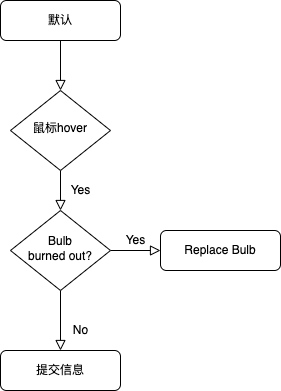

The diagram above was exported from draw.io. Its source (the exported page's mxGraphModel, read from the mxfile embedded in the PNG):
<mxGraphModel dx="850" dy="472" grid="1" gridSize="10" guides="1" tooltips="1" connect="1" arrows="1" fold="1" page="1" pageScale="1" pageWidth="827" pageHeight="1169" math="0" shadow="0">
  <root>
    <mxCell id="WIyWlLk6GJQsqaUBKTNV-0" />
    <mxCell id="WIyWlLk6GJQsqaUBKTNV-1" parent="WIyWlLk6GJQsqaUBKTNV-0" />
    <mxCell id="WIyWlLk6GJQsqaUBKTNV-2" value="" style="rounded=0;html=1;jettySize=auto;orthogonalLoop=1;fontSize=11;endArrow=block;endFill=0;endSize=8;strokeWidth=1;shadow=0;labelBackgroundColor=none;edgeStyle=orthogonalEdgeStyle;" parent="WIyWlLk6GJQsqaUBKTNV-1" source="WIyWlLk6GJQsqaUBKTNV-3" target="WIyWlLk6GJQsqaUBKTNV-6" edge="1">
      <mxGeometry relative="1" as="geometry" />
    </mxCell>
    <mxCell id="WIyWlLk6GJQsqaUBKTNV-3" value="默认" style="rounded=1;whiteSpace=wrap;html=1;fontSize=12;glass=0;strokeWidth=1;shadow=0;" parent="WIyWlLk6GJQsqaUBKTNV-1" vertex="1">
      <mxGeometry x="160" y="80" width="120" height="40" as="geometry" />
    </mxCell>
    <mxCell id="WIyWlLk6GJQsqaUBKTNV-4" value="Yes" style="rounded=0;html=1;jettySize=auto;orthogonalLoop=1;fontSize=11;endArrow=block;endFill=0;endSize=8;strokeWidth=1;shadow=0;labelBackgroundColor=none;edgeStyle=orthogonalEdgeStyle;" parent="WIyWlLk6GJQsqaUBKTNV-1" source="WIyWlLk6GJQsqaUBKTNV-6" target="WIyWlLk6GJQsqaUBKTNV-10" edge="1">
      <mxGeometry y="20" relative="1" as="geometry">
        <mxPoint as="offset" />
      </mxGeometry>
    </mxCell>
    <mxCell id="WIyWlLk6GJQsqaUBKTNV-6" value="鼠标hover" style="rhombus;whiteSpace=wrap;html=1;shadow=0;fontFamily=Helvetica;fontSize=12;align=center;strokeWidth=1;spacing=6;spacingTop=-4;" parent="WIyWlLk6GJQsqaUBKTNV-1" vertex="1">
      <mxGeometry x="170" y="170" width="100" height="80" as="geometry" />
    </mxCell>
    <mxCell id="WIyWlLk6GJQsqaUBKTNV-8" value="No" style="rounded=0;html=1;jettySize=auto;orthogonalLoop=1;fontSize=11;endArrow=block;endFill=0;endSize=8;strokeWidth=1;shadow=0;labelBackgroundColor=none;edgeStyle=orthogonalEdgeStyle;" parent="WIyWlLk6GJQsqaUBKTNV-1" source="WIyWlLk6GJQsqaUBKTNV-10" target="WIyWlLk6GJQsqaUBKTNV-11" edge="1">
      <mxGeometry x="0.3333" y="20" relative="1" as="geometry">
        <mxPoint as="offset" />
      </mxGeometry>
    </mxCell>
    <mxCell id="WIyWlLk6GJQsqaUBKTNV-9" value="Yes" style="edgeStyle=orthogonalEdgeStyle;rounded=0;html=1;jettySize=auto;orthogonalLoop=1;fontSize=11;endArrow=block;endFill=0;endSize=8;strokeWidth=1;shadow=0;labelBackgroundColor=none;" parent="WIyWlLk6GJQsqaUBKTNV-1" source="WIyWlLk6GJQsqaUBKTNV-10" target="WIyWlLk6GJQsqaUBKTNV-12" edge="1">
      <mxGeometry y="10" relative="1" as="geometry">
        <mxPoint as="offset" />
      </mxGeometry>
    </mxCell>
    <mxCell id="WIyWlLk6GJQsqaUBKTNV-10" value="Bulb&lt;br&gt;burned out?" style="rhombus;whiteSpace=wrap;html=1;shadow=0;fontFamily=Helvetica;fontSize=12;align=center;strokeWidth=1;spacing=6;spacingTop=-4;" parent="WIyWlLk6GJQsqaUBKTNV-1" vertex="1">
      <mxGeometry x="170" y="290" width="100" height="80" as="geometry" />
    </mxCell>
    <mxCell id="WIyWlLk6GJQsqaUBKTNV-11" value="提交信息" style="rounded=1;whiteSpace=wrap;html=1;fontSize=12;glass=0;strokeWidth=1;shadow=0;" parent="WIyWlLk6GJQsqaUBKTNV-1" vertex="1">
      <mxGeometry x="160" y="430" width="120" height="40" as="geometry" />
    </mxCell>
    <mxCell id="WIyWlLk6GJQsqaUBKTNV-12" value="Replace Bulb" style="rounded=1;whiteSpace=wrap;html=1;fontSize=12;glass=0;strokeWidth=1;shadow=0;" parent="WIyWlLk6GJQsqaUBKTNV-1" vertex="1">
      <mxGeometry x="320" y="310" width="120" height="40" as="geometry" />
    </mxCell>
  </root>
</mxGraphModel>